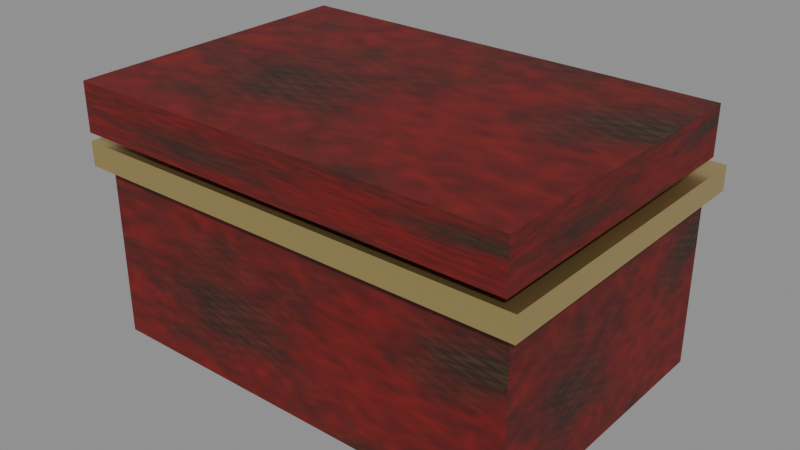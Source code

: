 # Source: jewelry_box.blend  (saved by Blender 4.2.66; exported with 4.5.12 LTS)
import bpy
from mathutils import Matrix  # noqa: F401  (used for matrix-valued properties, if any)

bpy.ops.wm.read_factory_settings(use_empty=True)
scene = bpy.context.scene
scene.name = 'Scene'

# ---- images (referenced by path relative to the original .blend; pixels are not part of the script)
import os
ASSET_DIR = os.environ.get("B2B_ASSET_DIR", "")  # directory of the original .blend (textures are referenced by path, not embedded)
HERE = os.path.dirname(os.path.abspath(__file__))  # packed textures are extracted next to this script under _unpacked/

def load_image(name, relpath, width, height, colorspace="sRGB"):
    """Load a texture the original file referenced (path relative to the .blend, or extracted next to this script)."""
    p = next((c for c in (os.path.join(HERE, relpath), os.path.join(ASSET_DIR, relpath)) if relpath and os.path.exists(c)), "")
    if p:
        img = bpy.data.images.load(p, check_existing=True)
        img.name = name
    else:  # same state as the original file: an image datablock whose file is absent (Cycles renders it pink)
        img = bpy.data.images.new(name, width, height)
        img.source = "FILE"
        img.filepath = "//" + (relpath or name)
    img.colorspace_settings.name = colorspace
    return img
img_t_wood_red = load_image('t_wood_red', '_unpacked/t_wood_red.1527fd09.png', 512, 512, 'sRGB')

# ---- materials (node trees are filled in below, after node groups)
mat_m_woodred = bpy.data.materials.new('M_WoodRed')
mat_m_woodred.use_backface_culling = True
mat_m_brass = bpy.data.materials.new('M_Brass')
mat_m_brass.use_backface_culling = True
mat_m_brass.diffuse_color = (0.72, 0.55, 0.22, 1.0)

# ---- material node trees
mat_m_woodred.use_nodes = True; mat_m_woodred.node_tree.nodes.clear()
_N = mat_m_woodred.node_tree.nodes; _L = mat_m_woodred.node_tree.links
n0 = _N.new('ShaderNodeBsdfPrincipled'); n0.name = 'Principled BSDF'; n0.location = (10, 300)
n0.inputs[2].default_value = 0.62
n1 = _N.new('ShaderNodeOutputMaterial'); n1.name = 'Material Output'; n1.location = (300, 300)
n2 = _N.new('ShaderNodeTexImage'); n2.name = 'Image Texture'; n2.location = (-440, 210)
n2.label = 'BASE COLOR'
n2.image = img_t_wood_red
_L.new(n0.outputs[0], n1.inputs[0])
_L.new(n2.outputs[0], n0.inputs[0])
n1.is_active_output = True
mat_m_brass.use_nodes = True; mat_m_brass.node_tree.nodes.clear()
_N = mat_m_brass.node_tree.nodes; _L = mat_m_brass.node_tree.links
n0 = _N.new('ShaderNodeBsdfPrincipled'); n0.name = 'Principled BSDF'; n0.location = (10, 300)
n0.inputs[0].default_value = (0.72, 0.55, 0.22, 1.0)
n0.inputs[1].default_value = 0.9
n0.inputs[2].default_value = 0.3
n1 = _N.new('ShaderNodeOutputMaterial'); n1.name = 'Material Output'; n1.location = (300, 300)
_L.new(n0.outputs[0], n1.inputs[0])
n1.is_active_output = True

# ---- meshes
me_body = bpy.data.meshes.new('Body')
me_body.from_pydata([(-0.18, -0.12, -0.08), (0.18, -0.12, -0.08), (0.18, -0.12, 0.08), (-0.18, -0.12, 0.08), (0.18, 0.12, -0.08), (-0.18, 0.12, -0.08), (-0.18, 0.12, 0.08), (0.18, 0.12, 0.08), (0.18, -0.12, -0.08), (0.18, 0.12, -0.08), (0.18, 0.12, 0.08), (0.18, -0.12, 0.08), (-0.18, 0.12, -0.08), (-0.18, -0.12, -0.08), (-0.18, -0.12, 0.08), (-0.18, 0.12, 0.08), (-0.18, -0.12, 0.08), (0.18, -0.12, 0.08), (0.18, 0.12, 0.08), (-0.18, 0.12, 0.08), (-0.18, 0.12, -0.08), (0.18, 0.12, -0.08), (0.18, -0.12, -0.08), (-0.18, -0.12, -0.08)], [], [(0, 1, 2), (0, 2, 3), (4, 5, 6), (4, 6, 7), (8, 9, 10), (8, 10, 11), (12, 13, 14), (12, 14, 15), (16, 17, 18), (16, 18, 19), (20, 21, 22), (20, 22, 23)])
_uv = me_body.uv_layers.new(name='UVMap')
_uv.uv.foreach_set('vector', [0.0, 1.0, 1.0, 1.0, 1.0, 0.0, 0.0, 1.0, 1.0, 0.0, 0.0, 0.0, 0.0, 1.0, 1.0, 1.0, 1.0, 0.0, 0.0, 1.0, 1.0, 0.0, 0.0, 0.0, 0.0, 1.0, 1.0, 1.0, 1.0, 0.0, 0.0, 1.0, 1.0, 0.0, 0.0, 0.0, 0.0, 1.0, 1.0, 1.0, 1.0, 0.0, 0.0, 1.0, 1.0, 0.0, 0.0, 0.0, 0.0, 1.0, 1.0, 1.0, 1.0, 0.0, 0.0, 1.0, 1.0, 0.0, 0.0, 0.0, 0.0, 1.0, 1.0, 1.0, 1.0, 0.0, 0.0, 1.0, 1.0, 0.0, 0.0, 0.0])
me_body.materials.append(mat_m_woodred)
me_body.update()
me_body.normals_split_custom_set([tuple(v) for v in zip(*[iter([0.0, -1.0, 0.0, 0.0, -1.0, 0.0, 0.0, -1.0, 0.0, 0.0, -1.0, 0.0, 0.0, -1.0, 0.0, 0.0, -1.0, 0.0, 0.0, 1.0, 0.0, 0.0, 1.0, 0.0, 0.0, 1.0, 0.0, 0.0, 1.0, 0.0, 0.0, 1.0, 0.0, 0.0, 1.0, 0.0, 1.0, 0.0, 0.0, 1.0, 0.0, 0.0, 1.0, 0.0, 0.0, 1.0, 0.0, 0.0, 1.0, 0.0, 0.0, 1.0, 0.0, 0.0, -1.0, 0.0, 0.0, -1.0, 0.0, 0.0, -1.0, 0.0, 0.0, -1.0, 0.0, 0.0, -1.0, 0.0, 0.0, -1.0, 0.0, 0.0, 0.0, 0.0, 1.0, 0.0, 0.0, 1.0, 0.0, 0.0, 1.0, 0.0, 0.0, 1.0, 0.0, 0.0, 1.0, 0.0, 0.0, 1.0, 0.0, 0.0, -1.0, 0.0, 0.0, -1.0, 0.0, 0.0, -1.0, 0.0, 0.0, -1.0, 0.0, 0.0, -1.0, 0.0, 0.0, -1.0])] * 3)])
me_trim = bpy.data.meshes.new('Trim')
me_trim.from_pydata([(-0.19, -0.13, -0.01), (0.19, -0.13, -0.01), (0.19, -0.13, 0.01), (-0.19, -0.13, 0.01), (0.19, 0.13, -0.01), (-0.19, 0.13, -0.01), (-0.19, 0.13, 0.01), (0.19, 0.13, 0.01), (0.19, -0.13, -0.01), (0.19, 0.13, -0.01), (0.19, 0.13, 0.01), (0.19, -0.13, 0.01), (-0.19, 0.13, -0.01), (-0.19, -0.13, -0.01), (-0.19, -0.13, 0.01), (-0.19, 0.13, 0.01), (-0.19, -0.13, 0.01), (0.19, -0.13, 0.01), (0.19, 0.13, 0.01), (-0.19, 0.13, 0.01), (-0.19, 0.13, -0.01), (0.19, 0.13, -0.01), (0.19, -0.13, -0.01), (-0.19, -0.13, -0.01)], [], [(0, 1, 2), (0, 2, 3), (4, 5, 6), (4, 6, 7), (8, 9, 10), (8, 10, 11), (12, 13, 14), (12, 14, 15), (16, 17, 18), (16, 18, 19), (20, 21, 22), (20, 22, 23)])
_uv = me_trim.uv_layers.new(name='UVMap')
_uv.uv.foreach_set('vector', [0.0, 1.0, 1.0, 1.0, 1.0, 0.0, 0.0, 1.0, 1.0, 0.0, 0.0, 0.0, 0.0, 1.0, 1.0, 1.0, 1.0, 0.0, 0.0, 1.0, 1.0, 0.0, 0.0, 0.0, 0.0, 1.0, 1.0, 1.0, 1.0, 0.0, 0.0, 1.0, 1.0, 0.0, 0.0, 0.0, 0.0, 1.0, 1.0, 1.0, 1.0, 0.0, 0.0, 1.0, 1.0, 0.0, 0.0, 0.0, 0.0, 1.0, 1.0, 1.0, 1.0, 0.0, 0.0, 1.0, 1.0, 0.0, 0.0, 0.0, 0.0, 1.0, 1.0, 1.0, 1.0, 0.0, 0.0, 1.0, 1.0, 0.0, 0.0, 0.0])
me_trim.materials.append(mat_m_brass)
me_trim.update()
me_trim.normals_split_custom_set([tuple(v) for v in zip(*[iter([0.0, -1.0, 0.0, 0.0, -1.0, 0.0, 0.0, -1.0, 0.0, 0.0, -1.0, 0.0, 0.0, -1.0, 0.0, 0.0, -1.0, 0.0, 0.0, 1.0, 0.0, 0.0, 1.0, 0.0, 0.0, 1.0, 0.0, 0.0, 1.0, 0.0, 0.0, 1.0, 0.0, 0.0, 1.0, 0.0, 1.0, 0.0, 0.0, 1.0, 0.0, 0.0, 1.0, 0.0, 0.0, 1.0, 0.0, 0.0, 1.0, 0.0, 0.0, 1.0, 0.0, 0.0, -1.0, 0.0, 0.0, -1.0, 0.0, 0.0, -1.0, 0.0, 0.0, -1.0, 0.0, 0.0, -1.0, 0.0, 0.0, -1.0, 0.0, 0.0, 0.0, 0.0, 1.0, 0.0, 0.0, 1.0, 0.0, 0.0, 1.0, 0.0, 0.0, 1.0, 0.0, 0.0, 1.0, 0.0, 0.0, 1.0, 0.0, 0.0, -1.0, 0.0, 0.0, -1.0, 0.0, 0.0, -1.0, 0.0, 0.0, -1.0, 0.0, 0.0, -1.0, 0.0, 0.0, -1.0])] * 3)])
me_lid = bpy.data.meshes.new('Lid')
me_lid.from_pydata([(-0.185, -0.125, -0.02), (0.185, -0.125, -0.02), (0.185, -0.125, 0.02), (-0.185, -0.125, 0.02), (0.185, 0.125, -0.02), (-0.185, 0.125, -0.02), (-0.185, 0.125, 0.02), (0.185, 0.125, 0.02), (0.185, -0.125, -0.02), (0.185, 0.125, -0.02), (0.185, 0.125, 0.02), (0.185, -0.125, 0.02), (-0.185, 0.125, -0.02), (-0.185, -0.125, -0.02), (-0.185, -0.125, 0.02), (-0.185, 0.125, 0.02), (-0.185, -0.125, 0.02), (0.185, -0.125, 0.02), (0.185, 0.125, 0.02), (-0.185, 0.125, 0.02), (-0.185, 0.125, -0.02), (0.185, 0.125, -0.02), (0.185, -0.125, -0.02), (-0.185, -0.125, -0.02)], [], [(0, 1, 2), (0, 2, 3), (4, 5, 6), (4, 6, 7), (8, 9, 10), (8, 10, 11), (12, 13, 14), (12, 14, 15), (16, 17, 18), (16, 18, 19), (20, 21, 22), (20, 22, 23)])
_uv = me_lid.uv_layers.new(name='UVMap')
_uv.uv.foreach_set('vector', [0.0, 1.0, 1.0, 1.0, 1.0, 0.0, 0.0, 1.0, 1.0, 0.0, 0.0, 0.0, 0.0, 1.0, 1.0, 1.0, 1.0, 0.0, 0.0, 1.0, 1.0, 0.0, 0.0, 0.0, 0.0, 1.0, 1.0, 1.0, 1.0, 0.0, 0.0, 1.0, 1.0, 0.0, 0.0, 0.0, 0.0, 1.0, 1.0, 1.0, 1.0, 0.0, 0.0, 1.0, 1.0, 0.0, 0.0, 0.0, 0.0, 1.0, 1.0, 1.0, 1.0, 0.0, 0.0, 1.0, 1.0, 0.0, 0.0, 0.0, 0.0, 1.0, 1.0, 1.0, 1.0, 0.0, 0.0, 1.0, 1.0, 0.0, 0.0, 0.0])
me_lid.materials.append(mat_m_woodred)
me_lid.update()
me_lid.normals_split_custom_set([tuple(v) for v in zip(*[iter([0.0, -1.0, 0.0, 0.0, -1.0, 0.0, 0.0, -1.0, 0.0, 0.0, -1.0, 0.0, 0.0, -1.0, 0.0, 0.0, -1.0, 0.0, 0.0, 1.0, 0.0, 0.0, 1.0, 0.0, 0.0, 1.0, 0.0, 0.0, 1.0, 0.0, 0.0, 1.0, 0.0, 0.0, 1.0, 0.0, 1.0, 0.0, 0.0, 1.0, 0.0, 0.0, 1.0, 0.0, 0.0, 1.0, 0.0, 0.0, 1.0, 0.0, 0.0, 1.0, 0.0, 0.0, -1.0, 0.0, 0.0, -1.0, 0.0, 0.0, -1.0, 0.0, 0.0, -1.0, 0.0, 0.0, -1.0, 0.0, 0.0, -1.0, 0.0, 0.0, 0.0, 0.0, 1.0, 0.0, 0.0, 1.0, 0.0, 0.0, 1.0, 0.0, 0.0, 1.0, 0.0, 0.0, 1.0, 0.0, 0.0, 1.0, 0.0, 0.0, -1.0, 0.0, 0.0, -1.0, 0.0, 0.0, -1.0, 0.0, 0.0, -1.0, 0.0, 0.0, -1.0, 0.0, 0.0, -1.0])] * 3)])

# ---- objects
ob_jewelry_box = bpy.data.objects.new('jewelry_box', None)
ob_body = bpy.data.objects.new('Body', me_body)
ob_trim = bpy.data.objects.new('Trim', me_trim)
ob_lid = bpy.data.objects.new('Lid', me_lid)

# ---- transforms, parenting, visibility, modifiers, constraints
ob_jewelry_box.location = (0.0, 0.0, 0.0)
ob_jewelry_box.rotation_mode = 'QUATERNION'
ob_jewelry_box.rotation_quaternion = (1.0, 0.0, 0.0, 0.0)
ob_jewelry_box.empty_display_size = 0.001
ob_body.parent = ob_jewelry_box
ob_body.location = (0.0, 0.0, 0.08)
ob_body.rotation_mode = 'QUATERNION'
ob_body.rotation_quaternion = (1.0, 0.0, 0.0, 0.0)
ob_trim.parent = ob_jewelry_box
ob_trim.location = (0.0, 0.0, 0.155)
ob_trim.rotation_mode = 'QUATERNION'
ob_trim.rotation_quaternion = (1.0, 0.0, 0.0, 0.0)
ob_lid.parent = ob_jewelry_box
ob_lid.location = (0.0, -0.008333, 0.1942)
ob_lid.rotation_mode = 'QUATERNION'
ob_lid.rotation_quaternion = (1.0, 0.0, 0.0, 0.0)

# ---- collection membership
scene.collection.objects.link(ob_jewelry_box)
scene.collection.objects.link(ob_body)
scene.collection.objects.link(ob_trim)
scene.collection.objects.link(ob_lid)

# ---- scene / render settings (as saved in the file)
scene.frame_start = 1; scene.frame_end = 250; scene.frame_set(1)
scene.render.engine = 'BLENDER_EEVEE_NEXT'
bpy.context.view_layer.update()

# ---- added for rendering (the .blend has no active camera and no usable light): camera, sun + grey world if the file has none
cam_auto = bpy.data.cameras.new('AutoCamera')
cam_auto.lens = 50.0
cam_auto.sensor_width = 36.0
cam_auto.clip_end = 1000.0
ob_auto_camera = bpy.data.objects.new('AutoCamera', cam_auto)
scene.collection.objects.link(ob_auto_camera)
ob_auto_camera.location = (0.471422, -0.567373, 0.484221)
ob_auto_camera.rotation_euler = (1.09748, -7.21219e-08, 0.694738)
scene.camera = ob_auto_camera
light_auto_sun = bpy.data.lights.new('AutoSun', 'SUN')
light_auto_sun.energy = 3.0
light_auto_sun.angle = 0.0523599
ob_auto_sun = bpy.data.objects.new('AutoSun', light_auto_sun)
scene.collection.objects.link(ob_auto_sun)
ob_auto_sun.rotation_euler = (0.872665, 0.174533, 0.523599)
if scene.world is None:
    world_auto = bpy.data.worlds.new('AutoWorld')
    world_auto.color = (0.3, 0.3, 0.3)
    scene.world = world_auto
bpy.context.view_layer.update()
